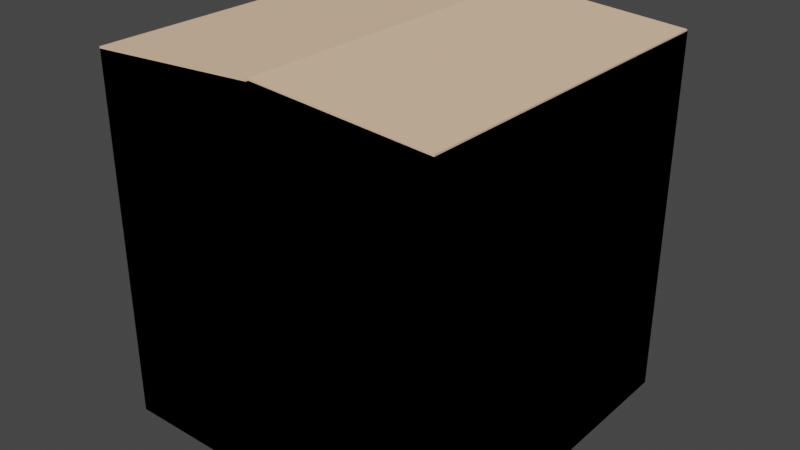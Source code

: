 # Source: CardboardBox.blend  (saved by Blender 3.5.10; exported with 4.5.12 LTS)
import bpy
from mathutils import Matrix  # noqa: F401  (used for matrix-valued properties, if any)

bpy.ops.wm.read_factory_settings(use_empty=True)
scene = bpy.context.scene
scene.name = 'Scene'

# ---- collections
col_collection = bpy.data.collections.new('Collection'); scene.collection.children.link(col_collection)

# ---- materials (node trees are filled in below, after node groups)
mat_wood_655 = bpy.data.materials.new('wood.655')
mat_wood_655.use_backface_culling = True
mat_wood_655.use_transparent_shadow = False
mat_wood_655.diffuse_color = (0.8962, 0.6016, 0.3932, 1.0)
mat_wooddark_118 = bpy.data.materials.new('woodDark.118')
mat_wooddark_118.use_backface_culling = True
mat_wooddark_118.use_transparent_shadow = False
mat_wooddark_118.diffuse_color = (0.678, 0.4559, 0.299, 1.0)
mat_wood_001 = bpy.data.materials.new('wood.001')
mat_wood_001.use_backface_culling = True
mat_wood_001.use_transparent_shadow = False
mat_wood_001.diffuse_color = (0.8962, 0.6016, 0.3932, 1.0)
mat_wooddark_001 = bpy.data.materials.new('woodDark.001')
mat_wooddark_001.use_backface_culling = True
mat_wooddark_001.use_transparent_shadow = False
mat_wooddark_001.diffuse_color = (0.678, 0.4559, 0.299, 1.0)

# ---- material node trees
mat_wood_655.use_nodes = True; mat_wood_655.node_tree.nodes.clear()
_N = mat_wood_655.node_tree.nodes; _L = mat_wood_655.node_tree.links
n0 = _N.new('ShaderNodeBsdfPrincipled'); n0.name = 'Principled BSDF'; n0.location = (10, 300)
n0.distribution = 'GGX'
n0.subsurface_method = 'RANDOM_WALK_SKIN'
n0.inputs[0].default_value = (0.8962, 0.6016, 0.3932, 1.0)
n0.inputs[2].default_value = 1.0
n0.inputs[27].default_value = (0.0, 0.0, 0.0, 1.0)
n0.inputs[28].default_value = 1.0
n1 = _N.new('ShaderNodeOutputMaterial'); n1.name = 'Material Output'; n1.location = (320, 270)
_L.new(n0.outputs[0], n1.inputs[0])
n1.is_active_output = True
mat_wooddark_118.use_nodes = True; mat_wooddark_118.node_tree.nodes.clear()
_N = mat_wooddark_118.node_tree.nodes; _L = mat_wooddark_118.node_tree.links
n0 = _N.new('ShaderNodeBsdfPrincipled'); n0.name = 'Principled BSDF'; n0.location = (10, 300)
n0.distribution = 'GGX'
n0.subsurface_method = 'RANDOM_WALK_SKIN'
n0.inputs[0].default_value = (0.678, 0.4559, 0.299, 1.0)
n0.inputs[2].default_value = 1.0
n0.inputs[27].default_value = (0.0, 0.0, 0.0, 1.0)
n0.inputs[28].default_value = 1.0
n1 = _N.new('ShaderNodeOutputMaterial'); n1.name = 'Material Output'; n1.location = (320, 270)
_L.new(n0.outputs[0], n1.inputs[0])
n1.is_active_output = True
mat_wood_001.use_nodes = True; mat_wood_001.node_tree.nodes.clear()
_N = mat_wood_001.node_tree.nodes; _L = mat_wood_001.node_tree.links
n0 = _N.new('ShaderNodeBsdfPrincipled'); n0.name = 'Principled BSDF'; n0.location = (10, 300)
n0.distribution = 'GGX'
n0.subsurface_method = 'RANDOM_WALK_SKIN'
n0.inputs[0].default_value = (0.8962, 0.6016, 0.3932, 1.0)
n0.inputs[2].default_value = 1.0
n0.inputs[27].default_value = (0.0, 0.0, 0.0, 1.0)
n0.inputs[28].default_value = 1.0
n1 = _N.new('ShaderNodeOutputMaterial'); n1.name = 'Material Output'; n1.location = (320, 270)
_L.new(n0.outputs[0], n1.inputs[0])
n1.is_active_output = True
mat_wooddark_001.use_nodes = True; mat_wooddark_001.node_tree.nodes.clear()
_N = mat_wooddark_001.node_tree.nodes; _L = mat_wooddark_001.node_tree.links
n0 = _N.new('ShaderNodeBsdfPrincipled'); n0.name = 'Principled BSDF'; n0.location = (10, 300)
n0.distribution = 'GGX'
n0.subsurface_method = 'RANDOM_WALK_SKIN'
n0.inputs[0].default_value = (0.678, 0.4559, 0.299, 1.0)
n0.inputs[2].default_value = 1.0
n0.inputs[27].default_value = (0.0, 0.0, 0.0, 1.0)
n0.inputs[28].default_value = 1.0
n1 = _N.new('ShaderNodeOutputMaterial'); n1.name = 'Material Output'; n1.location = (320, 270)
_L.new(n0.outputs[0], n1.inputs[0])
n1.is_active_output = True

# ---- world
world_world = bpy.data.worlds.new('World'); scene.world = world_world
world_world.use_nodes = True; world_world.node_tree.nodes.clear()
_N = world_world.node_tree.nodes; _L = world_world.node_tree.links
n0 = _N.new('ShaderNodeOutputWorld'); n0.name = 'World Output'; n0.location = (300, 300)
n1 = _N.new('ShaderNodeBackground'); n1.name = 'Background'; n1.location = (10, 300)
n1.inputs[0].default_value = (0.05088, 0.05088, 0.05088, 1.0)
_L.new(n1.outputs[0], n0.inputs[0])
n0.is_active_output = True
world_world.color = (0.05088, 0.05088, 0.05088)
world_world.use_sun_shadow = False
world_world.sun_shadow_jitter_overblur = 0.0

# ---- meshes
me_mesh_cardboardboxclosed_007 = bpy.data.meshes.new('Mesh cardboardBoxClosed.007')
me_mesh_cardboardboxclosed_007.from_pydata([(0.1062, -0.1062, 0.0), (0.1062, -0.1062, 0.221), (0.1062, 0.1062, 0.0), (0.1062, 0.1062, 0.221), (0.1062, 0.1062, 0.0), (0.1062, -0.1062, 0.221), (0.1062, -0.1062, 0.0), (0.1062, 0.1062, 0.221), (0.1062, -0.1062, 0.0), (0.017, -0.1062, 0.0), (0.1062, -0.1062, 0.221), (0.017, -0.1062, 0.0595), (-0.017, -0.1062, 0.0595), (-0.1062, -0.1062, 0.221), (-0.1062, -0.1062, 0.0), (-0.017, -0.1062, 0.0), (0.1062, -0.1062, 0.221), (0.017, -0.1062, 0.0), (0.1062, -0.1062, 0.0), (0.017, -0.1062, 0.0595), (-0.017, -0.1062, 0.0595), (-0.1062, -0.1062, 0.221), (-0.1062, -0.1062, 0.0), (-0.017, -0.1062, 0.0), (-0.1062, -0.1062, 0.221), (-0.1062, -0.1062, 0.0), (-0.1062, 0.1062, 0.221), (-0.1062, 0.1062, 0.0), (-0.1062, 0.1062, 0.221), (-0.1062, -0.1062, 0.0), (-0.1062, -0.1062, 0.221), (-0.1062, 0.1062, 0.0), (-0.1062, 0.1062, 0.0), (-0.017, 0.1062, 0.0), (-0.1062, 0.1062, 0.221), (-0.017, 0.1062, 0.0595), (0.017, 0.1062, 0.0595), (0.1062, 0.1062, 0.221), (0.1062, 0.1062, 0.0), (0.017, 0.1062, 0.0), (-0.1062, 0.1062, 0.221), (-0.017, 0.1062, 0.0), (-0.1062, 0.1062, 0.0), (-0.017, 0.1062, 0.0595), (0.017, 0.1062, 0.0595), (0.1062, 0.1062, 0.221), (0.1062, 0.1062, 0.0), (0.017, 0.1062, 0.0), (0.017, 0.1062, 0.0), (0.017, -0.1062, 0.0), (0.1062, 0.1062, 0.0), (0.1062, -0.1062, 0.0), (-0.017, -0.1062, 0.0), (-0.017, 0.1062, 0.0), (-0.1062, -0.1062, 0.0), (-0.1062, 0.1062, 0.0), (0.1062, 0.1062, 0.0), (0.017, -0.1062, 0.0), (0.017, 0.1062, 0.0), (0.1062, -0.1062, 0.0), (0.017, 0.1062, 0.0595), (-0.017, 0.1062, 0.0), (0.017, 0.1062, 0.0), (-0.017, 0.1062, 0.0595), (-0.017, 0.1062, 0.0), (-0.1062, -0.1062, 0.0), (-0.1062, 0.1062, 0.0), (-0.017, -0.1062, 0.0), (0.017, -0.1062, 0.0), (0.017, -0.1062, 0.0595), (-0.017, -0.1062, 0.0595), (-0.017, -0.1062, 0.0), (0.017, -0.1062, 0.0), (0.017, 0.1062, 0.0), (-0.017, 0.1062, 0.0), (-0.017, -0.1062, 0.0), (0.017, 0.1062, 0.0), (-0.017, 0.1062, 0.0), (0.017, 0.1062, 0.0595), (-0.017, 0.1062, 0.0595)], [], [(2, 1, 0), (1, 2, 3), (6, 5, 4), (7, 4, 5), (10, 9, 8), (9, 10, 11), (11, 10, 12), (13, 12, 10), (14, 12, 13), (12, 14, 15), (18, 17, 16), (19, 16, 17), (20, 16, 19), (16, 20, 21), (21, 20, 22), (23, 22, 20), (17, 23, 19), (20, 19, 23), (26, 25, 24), (25, 26, 27), (30, 29, 28), (31, 28, 29), (34, 33, 32), (33, 34, 35), (35, 34, 36), (37, 36, 34), (38, 36, 37), (36, 38, 39), (42, 41, 40), (43, 40, 41), (44, 40, 43), (40, 44, 45), (45, 44, 46), (47, 46, 44), (50, 49, 48), (49, 50, 51), (52, 48, 49), (48, 52, 53), (54, 53, 52), (53, 54, 55), (58, 57, 56), (59, 56, 57), (62, 61, 60), (63, 60, 61), (66, 65, 64), (67, 64, 65), (78, 77, 76), (77, 78, 79), (74, 75, 73), (72, 73, 75), (69, 71, 68), (71, 69, 70)])
me_mesh_cardboardboxclosed_007.polygons.foreach_set('material_index', [0, 0, 0, 0, 0, 0, 0, 0, 0, 0, 0, 0, 0, 0, 0, 0, 0, 0, 0, 0, 0, 0, 0, 0, 0, 0, 0, 0, 0, 0, 0, 0, 0, 0, 0, 0, 0, 0, 0, 0, 0, 0, 0, 0, 0, 0, 1, 1, 1, 1, 1, 1])
_uv = me_mesh_cardboardboxclosed_007.uv_layers.new(name='UVMap')
_uv.uv.foreach_set('vector', [8.366, 0.0, -3.553e-15, 8.701, -3.553e-15, 0.0, -3.553e-15, 8.701, 8.366, 0.0, 8.366, 8.701, -3.553e-15, 0.0, -3.553e-15, 8.701, 8.366, 0.0, 8.366, 8.701, 8.366, 0.0, -3.553e-15, 8.701, 8.366, 8.701, 4.852, 0.0, 8.366, 0.0, 4.852, 0.0, 8.366, 8.701, 4.852, 2.343, 4.852, 2.343, 8.366, 8.701, 3.514, 2.343, 0.0, 8.701, 3.514, 2.343, 8.366, 8.701, 0.0, 0.0, 3.514, 2.343, 0.0, 8.701, 3.514, 2.343, 0.0, 0.0, 3.514, 0.0, 8.366, 0.0, 4.852, 0.0, 8.366, 8.701, 4.852, 2.343, 8.366, 8.701, 4.852, 0.0, 3.514, 2.343, 8.366, 8.701, 4.852, 2.343, 8.366, 8.701, 3.514, 2.343, 0.0, 8.701, 0.0, 8.701, 3.514, 2.343, 0.0, 0.0, 3.514, 0.0, 0.0, 0.0, 3.514, 2.343, 4.852, 0.0, 3.514, 0.0, 4.852, 2.343, 3.514, 2.343, 4.852, 2.343, 3.514, 0.0, -8.366, 8.701, 3.553e-15, 0.0, 3.553e-15, 8.701, 3.553e-15, 0.0, -8.366, 8.701, -8.366, 0.0, 3.553e-15, 8.701, 3.553e-15, 0.0, -8.366, 8.701, -8.366, 0.0, -8.366, 8.701, 3.553e-15, 0.0, 0.0, 8.701, -3.514, 0.0, 0.0, 0.0, -3.514, 0.0, 0.0, 8.701, -3.514, 2.343, -3.514, 2.343, 0.0, 8.701, -4.852, 2.343, -8.366, 8.701, -4.852, 2.343, 0.0, 8.701, -8.366, 0.0, -4.852, 2.343, -8.366, 8.701, -4.852, 2.343, -8.366, 0.0, -4.852, 0.0, 0.0, 0.0, -3.514, 0.0, 0.0, 8.701, -3.514, 2.343, 0.0, 8.701, -3.514, 0.0, -4.852, 2.343, 0.0, 8.701, -3.514, 2.343, 0.0, 8.701, -4.852, 2.343, -8.366, 8.701, -8.366, 8.701, -4.852, 2.343, -8.366, 0.0, -4.852, 0.0, -8.366, 0.0, -4.852, 2.343, -8.366, 8.366, -4.852, 0.0, -4.852, 8.366, -4.852, 0.0, -8.366, 8.366, -8.366, 0.0, -3.514, 0.0, -4.852, 8.366, -4.852, 0.0, -4.852, 8.366, -3.514, 0.0, -3.514, 8.366, 0.0, 0.0, -3.514, 8.366, -3.514, 0.0, -3.514, 8.366, 0.0, 0.0, 0.0, 8.366, -4.852, 8.366, -4.852, 0.0, -8.366, 8.366, -8.366, 0.0, -8.366, 8.366, -4.852, 0.0, 4.852, 0.0, 3.514, 0.0, 4.852, 2.343, 3.514, 2.343, 4.852, 2.343, 3.514, 0.0, 0.0, 8.366, 0.0, 0.0, -3.514, 8.366, -3.514, 0.0, -3.514, 8.366, 0.0, 0.0, 4.852, 2.343, 3.514, 0.0, 4.852, 0.0, 3.514, 0.0, 4.852, 2.343, 3.514, 2.343, -3.514, 8.366, -3.514, 0.0, -4.852, 8.366, -4.852, 0.0, -4.852, 8.366, -3.514, 0.0, 4.852, 2.343, 3.514, 0.0, 4.852, 0.0, 3.514, 0.0, 4.852, 2.343, 3.514, 2.343])
me_mesh_cardboardboxclosed_007.materials.append(mat_wood_655)
me_mesh_cardboardboxclosed_007.materials.append(mat_wooddark_118)
me_mesh_cardboardboxclosed_007.update()
me_mesh_cardboardboxclosed_007.normals_split_custom_set([tuple(v) for v in zip(*[iter([1.0, 0.0, 0.0, 1.0, 0.0, 0.0, 1.0, 0.0, 0.0, 1.0, 0.0, 0.0, 1.0, 0.0, 0.0, 1.0, 0.0, 0.0, -1.0, 0.0, 0.0, -1.0, 0.0, 0.0, -1.0, 0.0, 0.0, -1.0, 0.0, 0.0, -1.0, 0.0, 0.0, -1.0, 0.0, 0.0, 0.0, -1.0, 0.0, 0.0, -1.0, 0.0, 0.0, -1.0, 0.0, 0.0, -1.0, 0.0, 0.0, -1.0, 0.0, 0.0, -1.0, 0.0, 0.0, -1.0, 3.392e-07, 0.0, -1.0, 3.392e-07, 0.0, -1.0, 3.392e-07, 0.0, -1.0, -5.427e-08, 0.0, -1.0, -5.427e-08, 0.0, -1.0, -5.427e-08, 0.0, -1.0, 0.0, 0.0, -1.0, 0.0, 0.0, -1.0, 0.0, 0.0, -1.0, 0.0, 0.0, -1.0, 0.0, 0.0, -1.0, 0.0, 0.0, 1.0, 0.0, 0.0, 1.0, 0.0, 0.0, 1.0, 0.0, 0.0, 1.0, 0.0, 0.0, 1.0, 0.0, 0.0, 1.0, 0.0, 0.0, 1.0, -3.392e-07, 0.0, 1.0, -3.392e-07, 0.0, 1.0, -3.392e-07, 0.0, 1.0, 5.427e-08, 0.0, 1.0, 5.427e-08, 0.0, 1.0, 5.427e-08, 0.0, 1.0, 0.0, 0.0, 1.0, 0.0, 0.0, 1.0, 0.0, 0.0, 1.0, 0.0, 0.0, 1.0, 0.0, 0.0, 1.0, 0.0, 0.0, 1.0, 0.0, 0.0, 1.0, 0.0, 0.0, 1.0, 0.0, 0.0, 1.0, 0.0, 0.0, 1.0, 0.0, 0.0, 1.0, 0.0, -1.0, 0.0, 0.0, -1.0, 0.0, 0.0, -1.0, 0.0, 0.0, -1.0, 0.0, 0.0, -1.0, 0.0, 0.0, -1.0, 0.0, 0.0, 1.0, 0.0, 0.0, 1.0, 0.0, 0.0, 1.0, 0.0, 0.0, 1.0, 0.0, 0.0, 1.0, 0.0, 0.0, 1.0, 0.0, 0.0, 0.0, 1.0, 0.0, 0.0, 1.0, 0.0, 0.0, 1.0, 0.0, 0.0, 1.0, 0.0, 0.0, 1.0, 0.0, 0.0, 1.0, 0.0, 0.0, 1.0, 0.0, 0.0, 1.0, 0.0, 0.0, 1.0, 0.0, 0.0, 1.0, -5.427e-08, 0.0, 1.0, -5.427e-08, 0.0, 1.0, -5.427e-08, 0.0, 1.0, 0.0, 0.0, 1.0, 0.0, 0.0, 1.0, 0.0, 0.0, 1.0, 0.0, 0.0, 1.0, 0.0, 0.0, 1.0, 0.0, 0.0, -1.0, 0.0, 0.0, -1.0, 0.0, 0.0, -1.0, 0.0, 0.0, -1.0, 0.0, 0.0, -1.0, 0.0, 0.0, -1.0, 0.0, 0.0, -1.0, 0.0, 0.0, -1.0, 0.0, 0.0, -1.0, 0.0, 0.0, -1.0, 5.427e-08, 0.0, -1.0, 5.427e-08, 0.0, -1.0, 5.427e-08, 0.0, -1.0, 0.0, 0.0, -1.0, 0.0, 0.0, -1.0, 0.0, 0.0, -1.0, 0.0, 0.0, -1.0, 0.0, 0.0, -1.0, 0.0, 0.0, 0.0, -1.0, 0.0, 0.0, -1.0, 0.0, 0.0, -1.0, 0.0, 0.0, -1.0, 0.0, 0.0, -1.0, 0.0, 0.0, -1.0, 0.0, 0.0, -1.0, 0.0, 0.0, -1.0, 0.0, 0.0, -1.0, 0.0, 0.0, -1.0, 0.0, 0.0, -1.0, 0.0, 0.0, -1.0, 0.0, 0.0, -1.0, 0.0, 0.0, -1.0, 0.0, 0.0, -1.0, 0.0, 0.0, -1.0, 0.0, 0.0, -1.0, 0.0, 0.0, -1.0, 0.0, 0.0, 1.0, 0.0, 0.0, 1.0, 0.0, 0.0, 1.0, 0.0, 0.0, 1.0, 0.0, 0.0, 1.0, 0.0, 0.0, 1.0, 0.0, 1.0, 0.0, 0.0, 1.0, 0.0, 0.0, 1.0, 0.0, 0.0, 1.0, 0.0, 0.0, 1.0, 0.0, 0.0, 1.0, 0.0, 0.0, 0.0, 1.0, 0.0, 0.0, 1.0, 0.0, 0.0, 1.0, 0.0, 0.0, 1.0, 0.0, 0.0, 1.0, 0.0, 0.0, 1.0, 0.0, -1.0, 0.0, 0.0, -1.0, 0.0, 0.0, -1.0, 0.0, 0.0, -1.0, 0.0, 0.0, -1.0, 0.0, 0.0, -1.0, 0.0, 0.0, 0.0, 1.0, 0.0, 0.0, 1.0, 0.0, 0.0, 1.0, 0.0, 0.0, 1.0, 0.0, 0.0, 1.0, 0.0, 0.0, 1.0, 0.0, -1.0, 0.0, 0.0, -1.0, 0.0, 0.0, -1.0, 0.0, 0.0, -1.0, 0.0, 0.0, -1.0, 0.0, 0.0, -1.0, 0.0])] * 3)])
me_mesh_cardboardboxclosed_001 = bpy.data.meshes.new('Mesh cardboardBoxClosed.001')
me_mesh_cardboardboxclosed_001.from_pydata([(0.1052, -0.1058, 0.005806), (-0.001003, 0.1067, -0.001083), (-0.001003, -0.1058, -0.001083), (0.1052, 0.1067, 0.005806), (0.1052, -0.1058, 0.006824), (-0.0009299, 0.1067, -6.479e-05), (-0.0009299, -0.1058, -6.479e-05), (0.1052, 0.1067, 0.006824)], [], [(2, 1, 0), (3, 0, 1), (6, 4, 5), (7, 5, 4), (2, 6, 5, 1), (0, 4, 6, 2), (1, 5, 7, 3), (3, 7, 4, 0)])
_uv = me_mesh_cardboardboxclosed_001.uv_layers.new(name='UVMap')
_uv.uv.foreach_set('vector', [3.553e-15, 4.278, -8.366, 4.278, 3.553e-15, 9.082, -8.366, 9.082, 3.553e-15, 9.082, -8.366, 4.278, 3.553e-15, 4.278, 3.553e-15, 9.082, -8.366, 4.278, -8.366, 9.082, -8.366, 4.278, 3.553e-15, 9.082, 3.553e-15, 4.278, 3.553e-15, 4.278, -8.366, 4.278, -8.366, 4.278, 3.553e-15, 9.082, 3.553e-15, 9.082, 3.553e-15, 4.278, 3.553e-15, 4.278, -8.366, 4.278, -8.366, 4.278, -8.366, 9.082, -8.366, 9.082, -8.366, 9.082, -8.366, 9.082, 3.553e-15, 9.082, 3.553e-15, 9.082])
me_mesh_cardboardboxclosed_001.materials.append(mat_wood_655)
me_mesh_cardboardboxclosed_001.materials.append(mat_wooddark_118)
me_mesh_cardboardboxclosed_001.update()
me_mesh_cardboardboxclosed_001.normals_split_custom_set([tuple(v) for v in zip(*[iter([0.06476, 0.0, -0.9979, 0.06476, 0.0, -0.9979, 0.06476, 0.0, -0.9979, 0.06476, 0.0, -0.9979, 0.06476, 0.0, -0.9979, 0.06476, 0.0, -0.9979, -0.06476, 0.0, 0.9979, -0.06476, 0.0, 0.9979, -0.06476, 0.0, 0.9979, -0.06476, 0.0, 0.9979, -0.06476, 0.0, 0.9979, -0.06476, 0.0, 0.9979, -0.9975, 0.0, 0.07119, -0.9975, 0.0, 0.07119, -0.9975, 0.0, 0.07119, -0.9975, 0.0, 0.07119, 0.0, -1.0, -1.065e-06, 0.0, -1.0, -1.065e-06, 0.0, -1.0, -1.065e-06, 0.0, -1.0, -1.065e-06, 0.0, 1.0, 1.065e-06, 0.0, 1.0, 1.065e-06, 0.0, 1.0, 1.065e-06, 0.0, 1.0, 1.065e-06, 0.9975, 0.0, -0.07118, 0.9975, 0.0, -0.07118, 0.9975, 0.0, -0.07118, 0.9975, 0.0, -0.07118])] * 3)])
me_mesh_cardboardboxclosed_002 = bpy.data.meshes.new('Mesh cardboardBoxClosed.002')
me_mesh_cardboardboxclosed_002.from_pydata([(0.0005615, -0.1061, -0.001076), (-0.1043, 0.1064, 0.006405), (-0.1043, -0.1061, 0.006405), (0.0005615, 0.1064, -0.001076), (0.0006342, -0.1061, -5.837e-05), (-0.1042, 0.1064, 0.007423), (-0.1042, -0.1061, 0.007423), (0.0006342, 0.1064, -5.837e-05)], [], [(2, 1, 0), (3, 0, 1), (6, 4, 5), (7, 5, 4), (2, 6, 5, 1), (0, 4, 6, 2), (1, 5, 7, 3), (3, 7, 4, 0)])
_uv = me_mesh_cardboardboxclosed_002.uv_layers.new(name='UVMap')
_uv.uv.foreach_set('vector', [3.553e-15, 4.278, -8.366, 4.278, 3.553e-15, 9.082, -8.366, 9.082, 3.553e-15, 9.082, -8.366, 4.278, 3.553e-15, 4.278, 3.553e-15, 9.082, -8.366, 4.278, -8.366, 9.082, -8.366, 4.278, 3.553e-15, 9.082, 3.553e-15, 4.278, 3.553e-15, 4.278, -8.366, 4.278, -8.366, 4.278, 3.553e-15, 9.082, 3.553e-15, 9.082, 3.553e-15, 4.278, 3.553e-15, 4.278, -8.366, 4.278, -8.366, 4.278, -8.366, 9.082, -8.366, 9.082, -8.366, 9.082, -8.366, 9.082, 3.553e-15, 9.082, 3.553e-15, 9.082])
me_mesh_cardboardboxclosed_002.materials.append(mat_wood_001)
me_mesh_cardboardboxclosed_002.materials.append(mat_wooddark_001)
me_mesh_cardboardboxclosed_002.update()
me_mesh_cardboardboxclosed_002.normals_split_custom_set([tuple(v) for v in zip(*[iter([-0.07119, 0.0, -0.9975, -0.07119, 0.0, -0.9975, -0.07119, 0.0, -0.9975, -0.07119, 0.0, -0.9975, -0.07119, 0.0, -0.9975, -0.07119, 0.0, -0.9975, 0.07119, 0.0, 0.9975, 0.07119, 0.0, 0.9975, 0.07119, 0.0, 0.9975, 0.07119, 0.0, 0.9975, 0.07119, 0.0, 0.9975, 0.07119, 0.0, 0.9975, -0.9975, 0.0, 0.07119, -0.9975, 0.0, 0.07119, -0.9975, 0.0, 0.07119, -0.9975, 0.0, 0.07119, 0.0, -1.0, -3.985e-07, 0.0, -1.0, -3.985e-07, 0.0, -1.0, -3.985e-07, 0.0, -1.0, -3.985e-07, 0.0, 1.0, 4.663e-07, 0.0, 1.0, 4.663e-07, 0.0, 1.0, 4.663e-07, 0.0, 1.0, 4.663e-07, 0.9975, 0.0, -0.07119, 0.9975, 0.0, -0.07119, 0.9975, 0.0, -0.07119, 0.9975, 0.0, -0.07119])] * 3)])

# ---- objects
ob_cardboardbox = bpy.data.objects.new('cardboardBox', me_mesh_cardboardboxclosed_007)
ob_lflap = bpy.data.objects.new('LFlap', me_mesh_cardboardboxclosed_001)
ob_rflap = bpy.data.objects.new('RFlap', me_mesh_cardboardboxclosed_002)

# ---- transforms, parenting, visibility, modifiers, constraints
ob_cardboardbox.location = (0.0, 0.0, 0.0)
ob_cardboardbox.rotation_mode = 'QUATERNION'
ob_cardboardbox.rotation_quaternion = (1.0, 0.0, 0.0, 0.0)
ob_lflap.parent = ob_cardboardbox
ob_lflap.location = (-0.1053, -0.0004476, 0.2218)
ob_lflap.rotation_mode = 'QUATERNION'
ob_lflap.rotation_quaternion = (1.0, 0.0, 0.0, 0.0)
ob_rflap.parent = ob_cardboardbox
ob_rflap.location = (0.1052, -0.0001282, 0.2221)
ob_rflap.rotation_mode = 'QUATERNION'
ob_rflap.rotation_quaternion = (1.0, 0.0, 0.0, 0.0)

# ---- collection membership
scene.collection.objects.link(ob_cardboardbox)
scene.collection.objects.link(ob_lflap)
scene.collection.objects.link(ob_rflap)

# ---- scene / render settings (as saved in the file)
scene.frame_start = 1; scene.frame_end = 250; scene.frame_set(15)
scene.render.engine = 'BLENDER_EEVEE_NEXT'
scene.cycles.sampling_pattern = 'TABULATED_SOBOL'
scene.view_settings.view_transform = 'Filmic'
bpy.context.view_layer.update()

# ---- added for rendering (the .blend has no active camera and no usable light): camera, sun
cam_auto = bpy.data.cameras.new('AutoCamera')
cam_auto.lens = 50.0
cam_auto.sensor_width = 36.0
cam_auto.clip_end = 1000.0
ob_auto_camera = bpy.data.objects.new('AutoCamera', cam_auto)
scene.collection.objects.link(ob_auto_camera)
ob_auto_camera.location = (0.349882, -0.419891, 0.3947)
ob_auto_camera.rotation_euler = (1.09748, -7.21219e-08, 0.694738)
scene.camera = ob_auto_camera
light_auto_sun = bpy.data.lights.new('AutoSun', 'SUN')
light_auto_sun.energy = 3.0
light_auto_sun.angle = 0.0523599
ob_auto_sun = bpy.data.objects.new('AutoSun', light_auto_sun)
scene.collection.objects.link(ob_auto_sun)
ob_auto_sun.rotation_euler = (0.872665, 0.174533, 0.523599)
bpy.context.view_layer.update()
